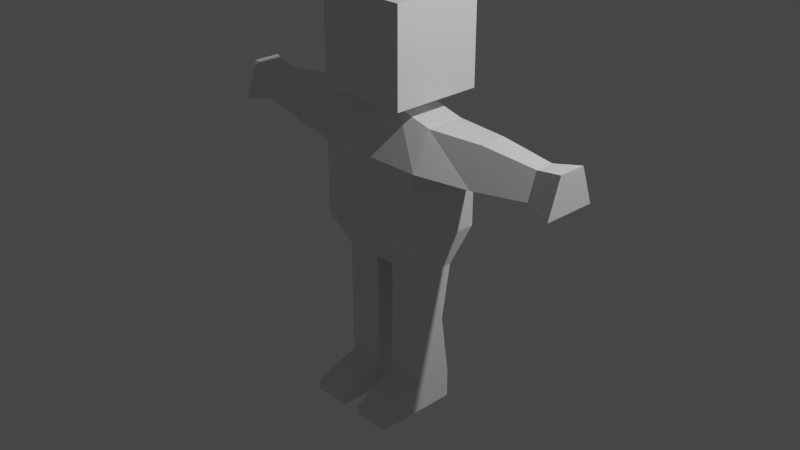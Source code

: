 # Source: HumanoidAnimation.blend  (saved by Blender 2.81.16; exported with 4.5.12 LTS)
import bpy
from mathutils import Matrix  # noqa: F401  (used for matrix-valued properties, if any)

bpy.ops.wm.read_factory_settings(use_empty=True)
scene = bpy.context.scene
scene.name = 'Scene'

# ---- collections
col_collection = bpy.data.collections.new('Collection'); scene.collection.children.link(col_collection)

# ---- materials (node trees are filled in below, after node groups)
mat_material = bpy.data.materials.new('Material')
mat_material.alpha_threshold = 0.0
mat_material.use_transparent_shadow = False
mat_material.line_color = (0.0, 0.0, 0.0, 1.0)

# ---- material node trees
mat_material.use_nodes = True; mat_material.node_tree.nodes.clear()
_N = mat_material.node_tree.nodes; _L = mat_material.node_tree.links
n0 = _N.new('ShaderNodeOutputMaterial'); n0.name = 'Material Output'; n0.location = (300, 300)
n1 = _N.new('ShaderNodeBsdfPrincipled'); n1.name = 'Principled BSDF'; n1.location = (10, 300)
n1.distribution = 'GGX'
n1.subsurface_method = 'BURLEY'
n1.inputs[2].default_value = 0.4
n1.inputs[3].default_value = 1.45
n1.inputs[27].default_value = (0.0, 0.0, 0.0, 1.0)
n1.inputs[28].default_value = 1.0
_L.new(n1.outputs[0], n0.inputs[0])
n0.is_active_output = True

# ---- world
world_world = bpy.data.worlds.new('World'); scene.world = world_world
world_world.use_nodes = True; world_world.node_tree.nodes.clear()
_N = world_world.node_tree.nodes; _L = world_world.node_tree.links
n0 = _N.new('ShaderNodeOutputWorld'); n0.name = 'World Output'; n0.location = (300, 300)
n1 = _N.new('ShaderNodeBackground'); n1.name = 'Background'; n1.location = (10, 300)
n1.inputs[0].default_value = (0.05088, 0.05088, 0.05088, 1.0)
_L.new(n1.outputs[0], n0.inputs[0])
n0.is_active_output = True
world_world.color = (0.05088, 0.05088, 0.05088)
world_world.use_sun_shadow = False
world_world.sun_shadow_jitter_overblur = 0.0

# ---- cameras
cam_camera = bpy.data.cameras.new('Camera')
cam_camera.clip_end = 100.0
cam_camera.ortho_scale = 7.314

# ---- lights
light_light = bpy.data.lights.new('Light', 'POINT')
light_light.transmission_factor = 0.0
light_light.energy = 1000.0
light_light.shadow_soft_size = 0.1
light_light.shadow_maximum_resolution = 0.006
light_light.use_absolute_resolution = True

# ---- meshes
me_cube = bpy.data.meshes.new('Cube')
me_cube.from_pydata([(0.5131, 0.5, 2.409), (0.5131, 0.5, 1.409), (0.5131, -0.5, 2.409), (0.5131, -0.5, 1.409), (-0.4869, 0.5, 2.409), (-0.4869, 0.5, 1.409), (-0.4869, -0.5, 2.409), (-0.4869, -0.5, 1.409), (0.224, 0.2109, 1.409), (0.224, -0.2109, 1.409), (-0.1978, 0.2109, 1.409), (-0.1978, -0.2109, 1.409), (0.224, 0.2109, 1.309), (0.224, -0.2109, 1.309), (-0.1978, 0.2109, 1.309), (-0.1978, -0.2109, 1.309), (0.224, 0.4109, 0.8095), (0.224, -0.4109, 0.8095), (-0.1978, 0.4109, 0.8095), (-0.1978, -0.4109, 0.8095), (0.624, 0.2109, 1.209), (0.624, -0.2109, 1.209), (0.624, 0.4109, 0.8095), (0.624, -0.4109, 0.8095), (-0.5978, 0.2109, 1.209), (-0.5978, -0.2109, 1.209), (-0.5978, 0.4109, 0.8095), (-0.5978, -0.4109, 0.8095), (0.224, 0.4109, 0.4095), (0.224, -0.4109, 0.4095), (-0.1978, 0.4109, 0.4095), (-0.1978, -0.4109, 0.4095), (0.624, 0.4109, 0.4095), (0.624, -0.4109, 0.4095), (-0.5978, 0.4109, 0.4095), (-0.5978, -0.4109, 0.4095), (0.224, 0.4109, 0.009486), (0.224, -0.4109, 0.009486), (-0.1978, 0.4109, 0.009486), (-0.1978, -0.4109, 0.009486), (0.624, 0.4109, 0.009486), (0.624, -0.4109, 0.009486), (-0.5978, 0.4109, 0.009486), (-0.5978, -0.4109, 0.009486), (0.1231, -0.2109, -0.3905), (-0.09778, 0.2109, -0.3905), (-0.09778, -0.2109, -0.3905), (0.5231, 0.2109, -0.3905), (0.5231, -0.2109, -0.3905), (-0.4978, 0.2109, -0.3905), (-0.4978, -0.2109, -0.3905), (-1.198, 0.1476, 1.209), (-1.198, -0.1476, 1.209), (-1.198, 0.2876, 0.8095), (-1.198, -0.2876, 0.8095), (-1.798, 0.1033, 1.149), (-1.798, -0.1033, 1.149), (-1.798, 0.2013, 0.8695), (-1.798, -0.2013, 0.8695), (-2.098, 0.1476, 1.209), (-2.098, -0.1476, 1.209), (-2.098, 0.2876, 0.8095), (-2.098, -0.2876, 0.8095), (1.224, 0.1476, 1.209), (1.224, -0.1476, 1.209), (1.224, 0.2876, 0.8095), (1.224, -0.2876, 0.8095), (1.824, 0.1033, 1.149), (1.824, -0.1033, 1.149), (1.824, 0.2013, 0.8695), (1.824, -0.2013, 0.8695), (2.124, 0.1476, 1.209), (2.124, -0.1476, 1.209), (2.124, 0.2876, 0.8095), (2.124, -0.2876, 0.8095), (-0.09778, 0.1109, -0.9905), (-0.09778, -0.2109, -0.9905), (-0.4978, 0.1109, -0.9905), (-0.4978, -0.2109, -0.9905), (-0.09778, 0.2109, -1.691), (-0.09778, -0.2109, -1.691), (-0.4978, 0.2109, -1.691), (-0.4978, -0.2109, -1.691), (-0.09778, 0.2109, -1.991), (-0.09778, -0.2109, -1.991), (-0.4978, 0.2109, -1.991), (-0.4978, -0.2109, -1.991), (-0.09778, -0.5109, -1.791), (-0.4978, -0.5109, -1.791), (-0.09778, -0.5109, -1.991), (-0.4978, -0.5109, -1.991), (-0.09778, -0.7109, -1.891), (-0.4978, -0.7109, -1.891), (-0.09778, -0.7109, -1.991), (-0.4978, -0.7109, -1.991), (0.1231, 0.2109, -0.3905), (0.5222, 0.1109, -0.9905), (0.5222, -0.2109, -0.9905), (0.1222, 0.1109, -0.9905), (0.1222, -0.2109, -0.9905), (0.5222, 0.2109, -1.691), (0.5222, -0.2109, -1.691), (0.1222, 0.2109, -1.691), (0.1222, -0.2109, -1.691), (0.5222, 0.2109, -1.991), (0.5222, -0.2109, -1.991), (0.1222, 0.2109, -1.991), (0.1222, -0.2109, -1.991), (0.5222, -0.5109, -1.791), (0.1222, -0.5109, -1.791), (0.5222, -0.5109, -1.991), (0.1222, -0.5109, -1.991), (0.5222, -0.7109, -1.891), (0.1222, -0.7109, -1.891), (0.5222, -0.7109, -1.991), (0.1222, -0.7109, -1.991)], [], [(0, 4, 6, 2), (3, 2, 6, 7), (7, 6, 4, 5), (7, 5, 10, 11), (1, 0, 2, 3), (5, 4, 0, 1), (9, 11, 15, 13), (1, 3, 9, 8), (5, 1, 8, 10), (3, 7, 11, 9), (13, 15, 19, 17), (11, 10, 14, 15), (8, 9, 13, 12), (10, 8, 12, 14), (18, 16, 28, 30), (15, 14, 24, 25), (13, 17, 23, 21), (14, 12, 16, 18), (21, 23, 66, 64), (19, 27, 35, 31), (12, 13, 21, 20), (16, 12, 20, 22), (25, 24, 51, 52), (14, 18, 26, 24), (19, 15, 25, 27), (16, 22, 32, 28), (28, 32, 40, 36), (34, 30, 38, 42), (30, 28, 36, 38), (23, 17, 29, 33), (27, 26, 34, 35), (17, 19, 31, 29), (26, 18, 30, 34), (22, 23, 33, 32), (41, 37, 44, 48), (43, 42, 49, 50), (39, 43, 50, 46), (32, 33, 41, 40), (29, 31, 39, 37), (31, 35, 43, 39), (35, 34, 42, 43), (33, 29, 37, 41), (45, 95, 44, 46), (45, 46, 76, 75), (38, 36, 95, 45), (42, 38, 45, 49), (36, 40, 47, 95), (40, 41, 48, 47), (37, 39, 46, 44), (54, 52, 56, 58), (24, 26, 53, 51), (26, 27, 54, 53), (27, 25, 52, 54), (58, 56, 60, 62), (52, 51, 55, 56), (51, 53, 57, 55), (53, 54, 58, 57), (60, 59, 61, 62), (56, 55, 59, 60), (55, 57, 61, 59), (57, 58, 62, 61), (64, 66, 70, 68), (20, 21, 64, 63), (22, 20, 63, 65), (23, 22, 65, 66), (67, 68, 72, 71), (63, 64, 68, 67), (65, 63, 67, 69), (66, 65, 69, 70), (71, 72, 74, 73), (69, 67, 71, 73), (70, 69, 73, 74), (68, 70, 74, 72), (77, 75, 79, 81), (46, 50, 78, 76), (50, 49, 77, 78), (49, 45, 75, 77), (80, 82, 88, 87), (75, 76, 80, 79), (76, 78, 82, 80), (78, 77, 81, 82), (83, 84, 86, 85), (82, 81, 85, 86), (81, 79, 83, 85), (79, 80, 84, 83), (88, 90, 94, 92), (82, 86, 90, 88), (84, 80, 87, 89), (86, 84, 89, 90), (91, 92, 94, 93), (87, 88, 92, 91), (89, 87, 91, 93), (90, 89, 93, 94), (47, 48, 97, 96), (98, 96, 100, 102), (48, 44, 99, 97), (44, 95, 98, 99), (95, 47, 96, 98), (101, 103, 109, 108), (96, 97, 101, 100), (97, 99, 103, 101), (99, 98, 102, 103), (104, 105, 107, 106), (103, 102, 106, 107), (102, 100, 104, 106), (100, 101, 105, 104), (109, 111, 115, 113), (103, 107, 111, 109), (105, 101, 108, 110), (107, 105, 110, 111), (112, 113, 115, 114), (108, 109, 113, 112), (110, 108, 112, 114), (111, 110, 114, 115)])
_uv = me_cube.uv_layers.new(name='UVMap')
_uv.uv.foreach_set('vector', [0.625, 0.5, 0.875, 0.5, 0.875, 0.75, 0.625, 0.75, 0.375, 0.75, 0.625, 0.75, 0.625, 1.0, 0.375, 1.0, 0.375, 0.0, 0.625, 0.0, 0.625, 0.25, 0.375, 0.25, 0.375, 0.0, 0.375, 0.25, 0.375, 0.25, 0.375, 0.0, 0.375, 0.5, 0.625, 0.5, 0.625, 0.75, 0.375, 0.75, 0.375, 0.25, 0.625, 0.25, 0.625, 0.5, 0.375, 0.5, 0.375, 0.75, 0.375, 1.0, 0.375, 1.0, 0.375, 0.75, 0.375, 0.5, 0.375, 0.75, 0.375, 0.75, 0.375, 0.5, 0.375, 0.25, 0.375, 0.5, 0.375, 0.5, 0.375, 0.25, 0.375, 0.75, 0.375, 1.0, 0.375, 1.0, 0.375, 0.75, 0.375, 0.75, 0.375, 1.0, 0.375, 1.0, 0.375, 0.75, 0.375, 0.0, 0.375, 0.25, 0.375, 0.25, 0.375, 0.0, 0.375, 0.5, 0.375, 0.75, 0.375, 0.75, 0.375, 0.5, 0.375, 0.25, 0.375, 0.5, 0.375, 0.5, 0.375, 0.25, 0.375, 0.25, 0.375, 0.5, 0.375, 0.5, 0.375, 0.25, 0.375, 0.0, 0.375, 0.25, 0.375, 0.25, 0.375, 0.0, 0.375, 0.75, 0.375, 0.75, 0.375, 0.75, 0.375, 0.75, 0.375, 0.25, 0.375, 0.5, 0.375, 0.5, 0.375, 0.25, 0.375, 0.75, 0.375, 0.75, 0.375, 0.75, 0.375, 0.75, 0.375, 1.0, 0.375, 1.0, 0.375, 1.0, 0.375, 1.0, 0.375, 0.5, 0.375, 0.75, 0.375, 0.75, 0.375, 0.5, 0.375, 0.5, 0.375, 0.5, 0.375, 0.5, 0.375, 0.5, 0.375, 0.0, 0.375, 0.25, 0.375, 0.25, 0.375, 0.0, 0.375, 0.25, 0.375, 0.25, 0.375, 0.25, 0.375, 0.25, 0.375, 1.0, 0.375, 1.0, 0.375, 1.0, 0.375, 1.0, 0.375, 0.5, 0.375, 0.5, 0.375, 0.5, 0.375, 0.5, 0.375, 0.5, 0.375, 0.5, 0.375, 0.5, 0.375, 0.5, 0.375, 0.25, 0.375, 0.25, 0.375, 0.25, 0.375, 0.25, 0.375, 0.25, 0.375, 0.5, 0.375, 0.5, 0.375, 0.25, 0.375, 0.75, 0.375, 0.75, 0.375, 0.75, 0.375, 0.75, 0.375, 0.0, 0.375, 0.25, 0.375, 0.25, 0.375, 0.0, 0.375, 0.75, 0.375, 1.0, 0.375, 1.0, 0.375, 0.75, 0.375, 0.25, 0.375, 0.25, 0.375, 0.25, 0.375, 0.25, 0.375, 0.5, 0.375, 0.75, 0.375, 0.75, 0.375, 0.5, 0.375, 0.75, 0.375, 0.75, 0.375, 0.75, 0.375, 0.75, 0.375, 0.0, 0.375, 0.25, 0.375, 0.25, 0.375, 0.0, 0.375, 1.0, 0.375, 1.0, 0.375, 1.0, 0.375, 1.0, 0.375, 0.5, 0.375, 0.75, 0.375, 0.75, 0.375, 0.5, 0.375, 0.75, 0.375, 1.0, 0.375, 1.0, 0.375, 0.75, 0.375, 1.0, 0.375, 1.0, 0.375, 1.0, 0.375, 1.0, 0.375, 0.0, 0.375, 0.25, 0.375, 0.25, 0.375, 0.0, 0.375, 0.75, 0.375, 0.75, 0.375, 0.75, 0.375, 0.75, 0.125, 0.5, 0.375, 0.5, 0.375, 0.75, 0.125, 0.75, 0.125, 0.5, 0.125, 0.75, 0.125, 0.75, 0.125, 0.5, 0.375, 0.25, 0.375, 0.5, 0.375, 0.5, 0.375, 0.25, 0.375, 0.25, 0.375, 0.25, 0.375, 0.25, 0.375, 0.25, 0.375, 0.5, 0.375, 0.5, 0.375, 0.5, 0.375, 0.5, 0.375, 0.5, 0.375, 0.75, 0.375, 0.75, 0.375, 0.5, 0.375, 0.75, 0.375, 1.0, 0.375, 1.0, 0.375, 0.75, 0.375, 1.0, 0.375, 1.0, 0.375, 1.0, 0.375, 1.0, 0.375, 0.25, 0.375, 0.25, 0.375, 0.25, 0.375, 0.25, 0.375, 0.25, 0.375, 0.0, 0.375, 0.0, 0.375, 0.25, 0.375, 1.0, 0.375, 1.0, 0.375, 1.0, 0.375, 1.0, 0.375, 1.0, 0.375, 1.0, 0.375, 1.0, 0.375, 1.0, 0.375, 0.0, 0.375, 0.25, 0.375, 0.25, 0.375, 0.0, 0.375, 0.25, 0.375, 0.25, 0.375, 0.25, 0.375, 0.25, 0.375, 0.25, 0.375, 0.0, 0.375, 0.0, 0.375, 0.25, 0.375, 0.0, 0.375, 0.25, 0.375, 0.25, 0.375, 0.0, 0.375, 0.0, 0.375, 0.25, 0.375, 0.25, 0.375, 0.0, 0.375, 0.25, 0.375, 0.25, 0.375, 0.25, 0.375, 0.25, 0.375, 0.25, 0.375, 0.0, 0.375, 0.0, 0.375, 0.25, 0.375, 0.75, 0.375, 0.75, 0.375, 0.75, 0.375, 0.75, 0.375, 0.5, 0.375, 0.75, 0.375, 0.75, 0.375, 0.5, 0.375, 0.5, 0.375, 0.5, 0.375, 0.5, 0.375, 0.5, 0.375, 0.75, 0.375, 0.5, 0.375, 0.5, 0.375, 0.75, 0.375, 0.5, 0.375, 0.75, 0.375, 0.75, 0.375, 0.5, 0.375, 0.5, 0.375, 0.75, 0.375, 0.75, 0.375, 0.5, 0.375, 0.5, 0.375, 0.5, 0.375, 0.5, 0.375, 0.5, 0.375, 0.75, 0.375, 0.5, 0.375, 0.5, 0.375, 0.75, 0.375, 0.5, 0.375, 0.75, 0.375, 0.75, 0.375, 0.5, 0.375, 0.5, 0.375, 0.5, 0.375, 0.5, 0.375, 0.5, 0.375, 0.75, 0.375, 0.5, 0.375, 0.5, 0.375, 0.75, 0.375, 0.75, 0.375, 0.75, 0.375, 0.75, 0.375, 0.75, 0.375, 0.25, 0.375, 0.25, 0.375, 0.25, 0.375, 0.25, 0.375, 1.0, 0.375, 1.0, 0.375, 1.0, 0.375, 1.0, 0.375, 0.0, 0.375, 0.25, 0.375, 0.25, 0.375, 0.0, 0.375, 0.25, 0.375, 0.25, 0.375, 0.25, 0.375, 0.25, 0.375, 1.0, 0.375, 1.0, 0.375, 1.0, 0.375, 1.0, 0.125, 0.5, 0.125, 0.75, 0.125, 0.75, 0.125, 0.5, 0.375, 1.0, 0.375, 1.0, 0.375, 1.0, 0.375, 1.0, 0.375, 0.0, 0.375, 0.25, 0.375, 0.25, 0.375, 0.0, 0.125, 0.5, 0.125, 0.75, 0.125, 0.75, 0.125, 0.5, 0.375, 0.0, 0.375, 0.25, 0.375, 0.25, 0.375, 0.0, 0.375, 0.25, 0.375, 0.25, 0.375, 0.25, 0.375, 0.25, 0.125, 0.5, 0.125, 0.75, 0.125, 0.75, 0.125, 0.5, 0.375, 0.0, 0.375, 0.0, 0.375, 0.0, 0.375, 0.0, 0.375, 0.0, 0.375, 0.0, 0.375, 0.0, 0.375, 0.0, 0.125, 0.75, 0.125, 0.75, 0.125, 0.75, 0.125, 0.75, 0.125, 0.75, 0.125, 0.75, 0.125, 0.75, 0.125, 0.75, 0.375, 1.0, 0.375, 1.0, 0.375, 1.0, 0.375, 1.0, 0.375, 1.0, 0.375, 1.0, 0.375, 1.0, 0.375, 1.0, 0.125, 0.75, 0.125, 0.75, 0.125, 0.75, 0.125, 0.75, 0.125, 0.75, 0.125, 0.75, 0.125, 0.75, 0.125, 0.75, 0.125, 0.5, 0.125, 0.75, 0.125, 0.75, 0.125, 0.5, 0.375, 0.25, 0.375, 0.25, 0.375, 0.25, 0.375, 0.25, 0.375, 1.0, 0.375, 1.0, 0.375, 1.0, 0.375, 1.0, 0.375, 0.0, 0.375, 0.25, 0.375, 0.25, 0.375, 0.0, 0.375, 0.25, 0.375, 0.25, 0.375, 0.25, 0.375, 0.25, 0.375, 1.0, 0.375, 1.0, 0.375, 1.0, 0.375, 1.0, 0.125, 0.5, 0.125, 0.75, 0.125, 0.75, 0.125, 0.5, 0.375, 1.0, 0.375, 1.0, 0.375, 1.0, 0.375, 1.0, 0.375, 0.0, 0.375, 0.25, 0.375, 0.25, 0.375, 0.0, 0.125, 0.5, 0.125, 0.75, 0.125, 0.75, 0.125, 0.5, 0.375, 0.0, 0.375, 0.25, 0.375, 0.25, 0.375, 0.0, 0.375, 0.25, 0.375, 0.25, 0.375, 0.25, 0.375, 0.25, 0.125, 0.5, 0.125, 0.75, 0.125, 0.75, 0.125, 0.5, 0.375, 0.0, 0.375, 0.0, 0.375, 0.0, 0.375, 0.0, 0.375, 0.0, 0.375, 0.0, 0.375, 0.0, 0.375, 0.0, 0.125, 0.75, 0.125, 0.75, 0.125, 0.75, 0.125, 0.75, 0.125, 0.75, 0.125, 0.75, 0.125, 0.75, 0.125, 0.75, 0.375, 1.0, 0.375, 1.0, 0.375, 1.0, 0.375, 1.0, 0.375, 1.0, 0.375, 1.0, 0.375, 1.0, 0.375, 1.0, 0.125, 0.75, 0.125, 0.75, 0.125, 0.75, 0.125, 0.75, 0.125, 0.75, 0.125, 0.75, 0.125, 0.75, 0.125, 0.75])
me_cube.materials.append(mat_material)
me_cube.use_remesh_preserve_volume = False
me_cube.use_remesh_preserve_attributes = False
me_cube.use_mirror_vertex_groups = False
me_cube.update()
arm_armature = bpy.data.armatures.new('Armature')  # bones are not reproduced

# ---- objects
ob_cube = bpy.data.objects.new('Cube', me_cube)
ob_light = bpy.data.objects.new('Light', light_light)
ob_camera = bpy.data.objects.new('Camera', cam_camera)
ob_armature = bpy.data.objects.new('Armature', arm_armature)

# ---- transforms, parenting, visibility, modifiers, constraints
ob_cube.parent = ob_armature
ob_cube.location = (0.0, 0.0, 0.0)
ob_cube.lock_rotations_4d = False
ob_cube.empty_display_type = 'ARROWS'
ob_cube.lineart.crease_threshold = 0.0
_vg = ob_cube.vertex_groups.new(name='Bone')
for _i, _w in zip([16, 17, 18, 19, 22, 23, 26, 27, 28, 29, 30, 31, 32, 33, 34, 35, 36, 37, 38, 39, 40, 41, 42, 43], [0.1172, 0.1153, 0.1099, 0.112, 0.08452, 0.07627, 0.04933, 0.05759, 0.5893, 0.5891, 0.6023, 0.6023, 0.4522, 0.4513, 0.4677, 0.4688, 0.1236, 0.1253, 0.1309, 0.1279, 0.1148, 0.1191, 0.1599, 0.1569]): _vg.add([_i], _w, 'REPLACE')
_vg = ob_cube.vertex_groups.new(name='Bone.001')
for _i, _w in zip([12, 13, 14, 15, 16, 17, 18, 19, 22, 23, 26, 27, 28, 29, 30, 31, 32, 33, 34, 35], [0.01115, 0.01542, 0.01435, 0.009961, 0.5501, 0.5468, 0.5561, 0.5596, 0.06764, 0.06471, 0.03253, 0.03989, 0.1093, 0.1088, 0.1061, 0.1067, 0.02968, 0.02843, 0.01469, 0.01633]): _vg.add([_i], _w, 'REPLACE')
_vg = ob_cube.vertex_groups.new(name='Bone.002')
_vg = ob_cube.vertex_groups.new(name='Bone.003')
for _i, _w in zip([0, 1, 2, 3, 4, 5, 6, 7, 8, 9, 10, 11, 12, 13, 14, 15], [0.9472, 0.6942, 0.9506, 0.6935, 0.9534, 0.7059, 0.9504, 0.704, 0.5901, 0.5877, 0.6068, 0.6048, 0.1714, 0.1696, 0.1707, 0.1715]): _vg.add([_i], _w, 'REPLACE')
_vg = ob_cube.vertex_groups.new(name='Bone.014')
for _i, _w in zip([0, 1, 2, 3, 5, 7, 8, 9, 10, 11, 12, 13, 14, 15, 16, 17, 18, 19, 20, 21, 22, 23, 28, 29, 32, 33, 40, 41, 63, 64, 65, 66], [0.0208, 0.2232, 0.01595, 0.2234, 0.06433, 0.06488, 0.3182, 0.3196, 0.06631, 0.06697, 0.7255, 0.7257, 0.05417, 0.05473, 0.2043, 0.2122, 0.02825, 0.03132, 0.8922, 0.8953, 0.6916, 0.721, 0.06794, 0.07073, 0.208, 0.2156, 0.04468, 0.05006, 0.0352, 0.03256, 0.05373, 0.05978]): _vg.add([_i], _w, 'REPLACE')
_vg = ob_cube.vertex_groups.new(name='Bone.015')
for _i, _w in zip([22, 23, 63, 64, 65, 66, 69, 70], [0.08319, 0.07002, 0.07348, 0.06814, 0.789, 0.7783, 0.0199, 0.01644]): _vg.add([_i], _w, 'REPLACE')
_vg = ob_cube.vertex_groups.new(name='Bone.016')
for _i, _w in zip([20, 21, 63, 64, 65, 66], [0.04229, 0.03891, 0.8431, 0.8504, 0.08978, 0.09191]): _vg.add([_i], _w, 'REPLACE')
_vg = ob_cube.vertex_groups.new(name='Bone.017')
for _i, _w in zip([63, 64, 65, 66, 67, 68, 69, 70, 71, 72, 73, 74], [0.0261, 0.0245, 0.05252, 0.05575, 0.9708, 0.9706, 0.9553, 0.9554, 0.9944, 0.9938, 0.9877, 0.9869]): _vg.add([_i], _w, 'REPLACE')
_vg = ob_cube.vertex_groups.new(name='Bone.018')
for _i, _w in zip([1, 3, 4, 5, 6, 7, 8, 9, 10, 11, 12, 13, 14, 15, 16, 17, 18, 19, 24, 25, 26, 27, 30, 31, 34, 35, 42, 43, 51, 52, 53, 54], [0.06489, 0.06497, 0.01086, 0.2123, 0.01518, 0.2136, 0.06813, 0.06844, 0.3034, 0.3048, 0.05594, 0.05567, 0.7253, 0.7246, 0.01581, 0.01546, 0.1569, 0.156, 0.8722, 0.8723, 0.4449, 0.4373, 0.04385, 0.04262, 0.1339, 0.1319, 0.03136, 0.02977, 0.0275, 0.03167, 0.02994, 0.02112]): _vg.add([_i], _w, 'REPLACE')
_vg = ob_cube.vertex_groups.new(name='Bone.019')
for _i, _w in zip([18, 19, 24, 25, 26, 27, 30, 31, 34, 35, 42, 43, 51, 52, 53, 54, 55, 56, 57, 58], [0.07609, 0.07022, 0.08981, 0.08588, 0.4326, 0.4224, 0.01552, 0.01245, 0.1276, 0.1249, 0.02667, 0.02479, 0.9218, 0.9189, 0.8952, 0.9021, 0.00614, 0.005839, 0.03462, 0.03515]): _vg.add([_i], _w, 'REPLACE')
_vg = ob_cube.vertex_groups.new(name='Bone.020')
_vg = ob_cube.vertex_groups.new(name='Bone.021')
for _i, _w in zip([51, 52, 53, 54, 55, 56, 57, 58, 59, 60, 61, 62], [0.02449, 0.02609, 0.0558, 0.0525, 0.9706, 0.9708, 0.9554, 0.9553, 0.9937, 0.9942, 0.9866, 0.9876]): _vg.add([_i], _w, 'REPLACE')
_vg = ob_cube.vertex_groups.new(name='Bone.004')
for _i, _w in zip([28, 29, 30, 31, 32, 33, 36, 37, 38, 39, 40, 41, 44, 45, 46, 47, 48, 95, 99], [0.1208, 0.1203, 0.02032, 0.01948, 0.1263, 0.1214, 0.6042, 0.6068, 0.1024, 0.1, 0.3772, 0.3587, 0.7386, 0.1183, 0.1163, 0.123, 0.1094, 0.7423, 0.007187]): _vg.add([_i], _w, 'REPLACE')
_vg = ob_cube.vertex_groups.new(name='Bone.005')
for _i, _w in zip([28, 29, 32, 33, 36, 37, 40, 41, 44, 47, 48, 95, 96, 97, 98, 99, 100, 101, 102], [0.0252, 0.02265, 0.1227, 0.1245, 0.1069, 0.09764, 0.4181, 0.4289, 0.1229, 0.8365, 0.8546, 0.1159, 0.9574, 0.9481, 0.9488, 0.9305, 0.04384, 0.01394, 0.03004]): _vg.add([_i], _w, 'REPLACE')
_vg = ob_cube.vertex_groups.new(name='Bone.006')
for _i, _w in zip([100, 102, 103, 104, 105, 106, 107], [0.1188, 0.764, 0.02268, 0.3792, 0.02824, 0.4836, 0.03931]): _vg.add([_i], _w, 'REPLACE')
_vg = ob_cube.vertex_groups.new(name='Bone.007')
for _i, _w in zip([96, 97, 99, 100, 101, 102, 103, 104, 105, 106, 107, 108, 109, 110, 111, 112, 113, 114, 115], [0.008477, 0.02969, 0.02001, 0.8309, 0.9407, 0.1929, 0.9306, 0.5982, 0.8604, 0.4952, 0.8557, 0.7843, 0.7961, 0.2331, 0.1925, 0.2106, 0.2029, 0.1507, 0.1056]): _vg.add([_i], _w, 'REPLACE')
_vg = ob_cube.vertex_groups.new(name='Bone.008')
for _i, _w in zip([105, 107, 108, 109, 110, 111, 112, 113, 114, 115], [0.09532, 0.09578, 0.2087, 0.1965, 0.7603, 0.8022, 0.7867, 0.7948, 0.8466, 0.8925]): _vg.add([_i], _w, 'REPLACE')
_vg = ob_cube.vertex_groups.new(name='Bone.009')
for _i, _w in zip([28, 29, 30, 31, 34, 35, 36, 37, 38, 39, 42, 43, 44, 45, 46, 49, 50, 76, 95], [0.02516, 0.02578, 0.1262, 0.127, 0.1539, 0.1618, 0.1054, 0.1066, 0.6369, 0.6335, 0.4924, 0.524, 0.1075, 0.7211, 0.7275, 0.1141, 0.1202, 0.0122, 0.1097]): _vg.add([_i], _w, 'REPLACE')
_vg = ob_cube.vertex_groups.new(name='Bone.010')
for _i, _w in zip([34, 35, 38, 39, 42, 43, 45, 46, 49, 50, 75, 76, 77, 78, 79, 80, 81, 82], [0.06212, 0.05648, 0.0582, 0.07076, 0.2228, 0.1963, 0.1283, 0.1222, 0.8449, 0.8363, 0.94, 0.9238, 0.9632, 0.9514, 0.03637, 0.00503, 0.0364, 0.005654]): _vg.add([_i], _w, 'REPLACE')
_vg = ob_cube.vertex_groups.new(name='Bone.011')
for _i, _w in zip([79, 81, 82, 83, 84, 85, 86], [0.11, 0.7481, 0.03196, 0.3813, 0.02467, 0.4811, 0.04666]): _vg.add([_i], _w, 'REPLACE')
_vg = ob_cube.vertex_groups.new(name='Bone.012')
for _i, _w in zip([75, 76, 78, 79, 80, 81, 82, 83, 84, 85, 86, 87, 88, 89, 90, 91, 92, 93, 94], [0.002085, 0.02468, 0.02379, 0.843, 0.9487, 0.2059, 0.9202, 0.5978, 0.8659, 0.4964, 0.8466, 0.799, 0.779, 0.2127, 0.2135, 0.1922, 0.2212, 0.1318, 0.1245]): _vg.add([_i], _w, 'REPLACE')
_vg = ob_cube.vertex_groups.new(name='Bone.013')
for _i, _w in zip([84, 86, 87, 88, 89, 90, 91, 92, 93, 94], [0.09238, 0.1005, 0.1952, 0.2117, 0.7817, 0.7799, 0.8058, 0.7757, 0.8661, 0.873]): _vg.add([_i], _w, 'REPLACE')
_m = ob_cube.modifiers.new('Armature', 'ARMATURE')
_m.object = ob_armature
ob_light.location = (4.076, 1.005, 5.904)
ob_light.rotation_euler = (0.6503, 0.05522, 1.866)
ob_light.lock_rotations_4d = False
ob_light.empty_display_type = 'ARROWS'
ob_light.color = (0.0, 0.0, 0.0, 0.0)
ob_light.lineart.crease_threshold = 0.0
ob_camera.location = (7.359, -6.926, 4.958)
ob_camera.rotation_euler = (1.109, 0.0, 0.8149)
ob_camera.lock_rotations_4d = False
ob_camera.empty_display_type = 'ARROWS'
ob_camera.color = (0.0, 0.0, 0.0, 0.0)
ob_camera.display_type = 'WIRE'
ob_camera.lineart.crease_threshold = 0.0
ob_armature.location = (0.0, 0.0, 0.0)
ob_armature.lineart.crease_threshold = 0.0

# ---- collection membership
col_collection.objects.link(ob_cube)
col_collection.objects.link(ob_light)
col_collection.objects.link(ob_camera)
col_collection.objects.link(ob_armature)

# ---- scene / render settings (as saved in the file)
scene.camera = ob_camera
scene.frame_start = 1; scene.frame_end = 250; scene.frame_set(0)
scene.render.engine = 'BLENDER_EEVEE_NEXT'
scene.cycles.use_denoising = False
scene.cycles.samples = 128
scene.cycles.sampling_pattern = 'TABULATED_SOBOL'
scene.cycles.use_adaptive_sampling = False
scene.cycles.use_light_tree = False
scene.view_settings.view_transform = 'Filmic'
bpy.context.view_layer.update()
